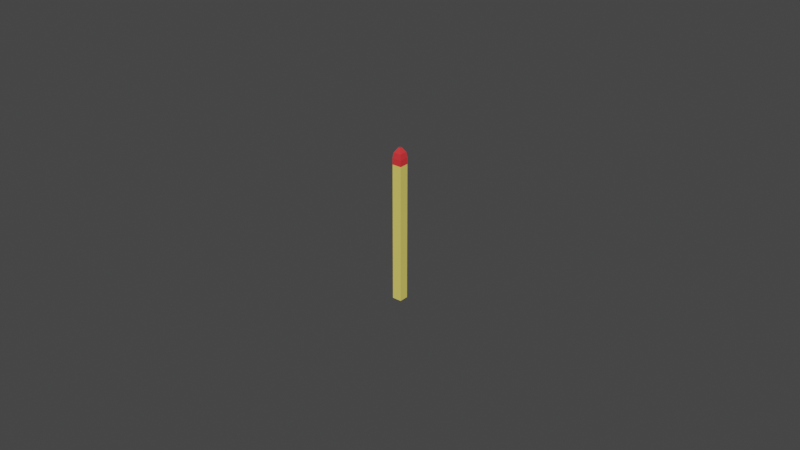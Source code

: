 # Source: BLEND_Environment_Match.blend  (saved by Blender 3.1.7; exported with 4.5.12 LTS)
import bpy
from mathutils import Matrix  # noqa: F401  (used for matrix-valued properties, if any)

bpy.ops.wm.read_factory_settings(use_empty=True)
scene = bpy.context.scene
scene.name = 'Scene'

# ---- collections
col_collection = bpy.data.collections.new('Collection'); scene.collection.children.link(col_collection)

# ---- materials (node trees are filled in below, after node groups)
mat_wood = bpy.data.materials.new('Wood')
mat_wood.use_transparent_shadow = False
mat_wood.diffuse_color = (0.8, 0.6755, 0.1441, 1.0)
mat_head = bpy.data.materials.new('Head')
mat_head.use_transparent_shadow = False
mat_head.diffuse_color = (0.8, 0.04305, 0.04736, 1.0)

# ---- material node trees

# ---- world
world_world = bpy.data.worlds.new('World'); scene.world = world_world
world_world.use_nodes = True; world_world.node_tree.nodes.clear()
_N = world_world.node_tree.nodes; _L = world_world.node_tree.links
n0 = _N.new('ShaderNodeOutputWorld'); n0.name = 'World Output'; n0.location = (300, 300)
n1 = _N.new('ShaderNodeBackground'); n1.name = 'Background'; n1.location = (10, 300)
n1.inputs[0].default_value = (0.05088, 0.05088, 0.05088, 1.0)
_L.new(n1.outputs[0], n0.inputs[0])
n0.is_active_output = True
world_world.color = (0.05088, 0.05088, 0.05088)
world_world.use_sun_shadow = False
world_world.sun_shadow_jitter_overblur = 0.0

# ---- meshes
me_cube_002 = bpy.data.meshes.new('Cube.002')
me_cube_002.from_pydata([(-0.0015, -0.0015, -0.0225), (-0.0015, -0.0015, 0.02149), (-0.0015, 0.0015, -0.0225), (-0.0015, 0.0015, 0.02149), (0.0015, -0.0015, -0.0225), (0.0015, -0.0015, 0.02149), (0.0015, 0.0015, -0.0225), (0.0015, 0.0015, 0.02149), (-0.0015, -0.0015, 0.02347), (-0.0015, 0.0015, 0.02347), (0.0015, 0.0015, 0.02347), (0.0015, -0.0015, 0.02347), (-0.00125, -0.001257, 0.0252), (-0.0003261, -0.0003583, 0.02666), (-0.0003261, 0.0003583, 0.02666), (-0.00125, 0.001257, 0.0252), (0.0003261, 0.0003583, 0.02666), (0.00125, 0.001257, 0.0252), (0.0003261, -0.0003583, 0.02666), (0.00125, -0.001257, 0.0252)], [], [(0, 1, 3, 2), (2, 3, 7, 6), (6, 7, 5, 4), (4, 5, 1, 0), (2, 6, 4, 0), (3, 1, 8, 9), (19, 12, 8, 11), (1, 5, 11, 8), (7, 3, 9, 10), (5, 7, 10, 11), (16, 14, 13, 18), (17, 19, 11, 10), (15, 17, 10, 9), (13, 14, 15, 12), (14, 16, 17, 15), (16, 18, 19, 17), (18, 13, 12, 19), (12, 15, 9, 8)])
me_cube_002.polygons.foreach_set('material_index', [0, 0, 0, 0, 0, 1, 1, 1, 1, 1, 1, 1, 1, 1, 1, 1, 1, 1])
_uv = me_cube_002.uv_layers.new(name='UVMap')
_uv.uv.foreach_set('vector', [0.375, 0.0, 0.625, 0.0, 0.625, 0.25, 0.375, 0.25, 0.375, 0.25, 0.625, 0.25, 0.625, 0.5, 0.375, 0.5, 0.375, 0.5, 0.625, 0.5, 0.625, 0.75, 0.375, 0.75, 0.375, 0.75, 0.625, 0.75, 0.625, 1.0, 0.375, 1.0, 0.125, 0.5, 0.375, 0.5, 0.375, 0.75, 0.125, 0.75, 0.625, 0.25, 0.625, 0.0, 0.625, 0.0, 0.625, 0.25, 0.6458, 0.7298, 0.8542, 0.7298, 0.875, 0.75, 0.625, 0.75, 0.625, 1.0, 0.625, 0.75, 0.625, 0.75, 0.625, 1.0, 0.625, 0.5, 0.625, 0.25, 0.625, 0.25, 0.625, 0.5, 0.625, 0.75, 0.625, 0.5, 0.625, 0.5, 0.625, 0.75, 0.7228, 0.5951, 0.7772, 0.5951, 0.7772, 0.6549, 0.7228, 0.6549, 0.6458, 0.5202, 0.6458, 0.7298, 0.625, 0.75, 0.625, 0.5, 0.8542, 0.5202, 0.6458, 0.5202, 0.625, 0.5, 0.875, 0.5, 0.7772, 0.6549, 0.7772, 0.5951, 0.8542, 0.5202, 0.8542, 0.7298, 0.7772, 0.5951, 0.7228, 0.5951, 0.6458, 0.5202, 0.8542, 0.5202, 0.7228, 0.5951, 0.7228, 0.6549, 0.6458, 0.7298, 0.6458, 0.5202, 0.7228, 0.6549, 0.7772, 0.6549, 0.8542, 0.7298, 0.6458, 0.7298, 0.8542, 0.7298, 0.8542, 0.5202, 0.875, 0.5, 0.875, 0.75])
me_cube_002.materials.append(mat_wood)
me_cube_002.materials.append(mat_head)
me_cube_002.use_remesh_fix_poles = True
me_cube_002.use_remesh_preserve_attributes = False
me_cube_002.update()

# ---- objects
ob_cube = bpy.data.objects.new('Cube', me_cube_002)

# ---- transforms, parenting, visibility, modifiers, constraints
ob_cube.location = (0.0, 0.0, 0.0)

# ---- collection membership
col_collection.objects.link(ob_cube)

# ---- scene / render settings (as saved in the file)
scene.frame_start = 1; scene.frame_end = 250; scene.frame_set(0)
scene.render.engine = 'BLENDER_EEVEE_NEXT'
scene.cycles.sampling_pattern = 'TABULATED_SOBOL'
scene.cycles.use_light_tree = False
scene.view_settings.view_transform = 'Filmic'
bpy.context.view_layer.update()

# ---- added for rendering (the .blend has no active camera and no usable light): camera, sun
cam_auto = bpy.data.cameras.new('AutoCamera')
cam_auto.lens = 50.0
cam_auto.sensor_width = 36.0
cam_auto.clip_end = 1000.0
ob_auto_camera = bpy.data.objects.new('AutoCamera', cam_auto)
scene.collection.objects.link(ob_auto_camera)
ob_auto_camera.location = (0.185045, -0.222054, 0.150117)
ob_auto_camera.rotation_euler = (1.09748, -7.21219e-08, 0.694738)
scene.camera = ob_auto_camera
light_auto_sun = bpy.data.lights.new('AutoSun', 'SUN')
light_auto_sun.energy = 3.0
light_auto_sun.angle = 0.0523599
ob_auto_sun = bpy.data.objects.new('AutoSun', light_auto_sun)
scene.collection.objects.link(ob_auto_sun)
ob_auto_sun.rotation_euler = (0.872665, 0.174533, 0.523599)
bpy.context.view_layer.update()
